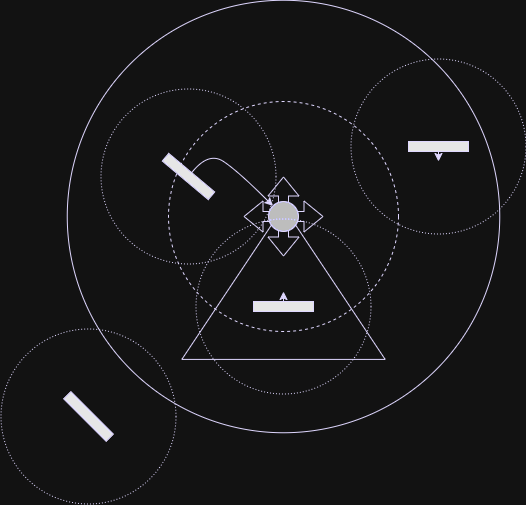

The diagram above was exported from draw.io. Its source (the exported page's mxGraphModel, read from the mxfile embedded in the PNG):
<mxGraphModel dx="1660" dy="1664" grid="1" gridSize="10" guides="1" tooltips="1" connect="1" arrows="1" fold="1" page="1" pageScale="1" pageWidth="850" pageHeight="1100" math="0" shadow="0">
  <root>
    <mxCell id="0" />
    <mxCell id="1" parent="0" />
    <mxCell id="pzptKbWVgVSDN6w0O_8w-1" value="" style="ellipse;whiteSpace=wrap;html=1;aspect=fixed;dashed=1;fillColor=none;strokeColor=#0800FF;" vertex="1" parent="1">
      <mxGeometry x="80" y="40" width="230" height="230" as="geometry" />
    </mxCell>
    <mxCell id="pzptKbWVgVSDN6w0O_8w-15" style="edgeStyle=orthogonalEdgeStyle;rounded=0;orthogonalLoop=1;jettySize=auto;html=1;exitX=0.5;exitY=0;exitDx=0;exitDy=0;strokeColor=#0800FF;" edge="1" parent="1" source="pzptKbWVgVSDN6w0O_8w-3">
      <mxGeometry relative="1" as="geometry">
        <mxPoint x="195" y="230" as="targetPoint" />
      </mxGeometry>
    </mxCell>
    <mxCell id="pzptKbWVgVSDN6w0O_8w-3" value="" style="rounded=0;whiteSpace=wrap;html=1;fillColor=#191919;rotation=0;strokeColor=#0800FF;" vertex="1" parent="1">
      <mxGeometry x="165" y="240" width="60" height="10" as="geometry" />
    </mxCell>
    <mxCell id="pzptKbWVgVSDN6w0O_8w-16" style="edgeStyle=orthogonalEdgeStyle;rounded=0;orthogonalLoop=1;jettySize=auto;html=1;exitX=0.5;exitY=1;exitDx=0;exitDy=0;strokeColor=#0800FF;" edge="1" parent="1" source="pzptKbWVgVSDN6w0O_8w-4">
      <mxGeometry relative="1" as="geometry">
        <mxPoint x="350" y="100" as="targetPoint" />
      </mxGeometry>
    </mxCell>
    <mxCell id="pzptKbWVgVSDN6w0O_8w-4" value="" style="rounded=0;whiteSpace=wrap;html=1;fillColor=#191919;strokeColor=#0800FF;" vertex="1" parent="1">
      <mxGeometry x="320" y="80" width="60" height="10" as="geometry" />
    </mxCell>
    <mxCell id="pzptKbWVgVSDN6w0O_8w-13" value="" style="rounded=0;whiteSpace=wrap;html=1;fillColor=#191919;rotation=40;strokeColor=#0800FF;" vertex="1" parent="1">
      <mxGeometry x="70" y="110" width="60" height="10" as="geometry" />
    </mxCell>
    <mxCell id="pzptKbWVgVSDN6w0O_8w-14" value="" style="triangle;whiteSpace=wrap;html=1;rotation=-90;fillColor=none;strokeColor=#0800FF;" vertex="1" parent="1">
      <mxGeometry x="118.75" y="120" width="152.5" height="203.33" as="geometry" />
    </mxCell>
    <mxCell id="pzptKbWVgVSDN6w0O_8w-19" value="" style="curved=1;endArrow=classic;html=1;rounded=0;exitX=0.5;exitY=0;exitDx=0;exitDy=0;entryX=0;entryY=0;entryDx=0;entryDy=0;strokeColor=#0800FF;" edge="1" parent="1" source="pzptKbWVgVSDN6w0O_8w-13" target="pzptKbWVgVSDN6w0O_8w-2">
      <mxGeometry width="50" height="50" relative="1" as="geometry">
        <mxPoint x="68.75" y="60" as="sourcePoint" />
        <mxPoint x="110" y="20" as="targetPoint" />
        <Array as="points">
          <mxPoint x="120" y="90" />
          <mxPoint x="150" y="110" />
        </Array>
      </mxGeometry>
    </mxCell>
    <mxCell id="pzptKbWVgVSDN6w0O_8w-20" value="" style="shape=flexArrow;endArrow=classic;startArrow=classic;html=1;rounded=0;strokeWidth=1;strokeColor=#0800FF;" edge="1" parent="1">
      <mxGeometry width="100" height="100" relative="1" as="geometry">
        <mxPoint x="155" y="155" as="sourcePoint" />
        <mxPoint x="235" y="155" as="targetPoint" />
      </mxGeometry>
    </mxCell>
    <mxCell id="pzptKbWVgVSDN6w0O_8w-21" value="" style="shape=flexArrow;endArrow=classic;startArrow=classic;html=1;rounded=0;strokeWidth=1;strokeColor=#0800FF;" edge="1" parent="1">
      <mxGeometry width="100" height="100" relative="1" as="geometry">
        <mxPoint x="195" y="195" as="sourcePoint" />
        <mxPoint x="195" y="115" as="targetPoint" />
      </mxGeometry>
    </mxCell>
    <mxCell id="pzptKbWVgVSDN6w0O_8w-2" value="" style="ellipse;whiteSpace=wrap;html=1;aspect=fixed;fillColor=#424242;strokeColor=#0800FF;" vertex="1" parent="1">
      <mxGeometry x="180" y="140" width="30" height="30" as="geometry" />
    </mxCell>
    <mxCell id="pzptKbWVgVSDN6w0O_8w-22" value="" style="ellipse;whiteSpace=wrap;html=1;aspect=fixed;fillColor=none;strokeColor=#0800FF;" vertex="1" parent="1">
      <mxGeometry x="-21.25" y="-61.25" width="432.5" height="432.5" as="geometry" />
    </mxCell>
    <mxCell id="pzptKbWVgVSDN6w0O_8w-24" value="" style="rounded=0;whiteSpace=wrap;html=1;fillColor=#191919;rotation=45;strokeColor=#0800FF;" vertex="1" parent="1">
      <mxGeometry x="-30" y="350" width="60" height="10" as="geometry" />
    </mxCell>
    <mxCell id="pzptKbWVgVSDN6w0O_8w-29" value="" style="ellipse;whiteSpace=wrap;html=1;aspect=fixed;dashed=1;dashPattern=1 2;fillColor=none;strokeColor=#0800FF;" vertex="1" parent="1">
      <mxGeometry x="262.5" y="-2.5" width="175" height="175" as="geometry" />
    </mxCell>
    <mxCell id="pzptKbWVgVSDN6w0O_8w-30" value="" style="ellipse;whiteSpace=wrap;html=1;aspect=fixed;dashed=1;dashPattern=1 2;fillColor=none;strokeColor=#0800FF;" vertex="1" parent="1">
      <mxGeometry x="12.5" y="27.5" width="175" height="175" as="geometry" />
    </mxCell>
    <mxCell id="pzptKbWVgVSDN6w0O_8w-32" value="" style="ellipse;whiteSpace=wrap;html=1;aspect=fixed;dashed=1;dashPattern=1 2;fillColor=none;strokeColor=#0800FF;" vertex="1" parent="1">
      <mxGeometry x="107.5" y="157.5" width="175" height="175" as="geometry" />
    </mxCell>
    <mxCell id="pzptKbWVgVSDN6w0O_8w-33" value="" style="ellipse;whiteSpace=wrap;html=1;aspect=fixed;dashed=1;dashPattern=1 2;fillColor=none;strokeColor=#0800FF;" vertex="1" parent="1">
      <mxGeometry x="-87.5" y="267.5" width="175" height="175" as="geometry" />
    </mxCell>
  </root>
</mxGraphModel>